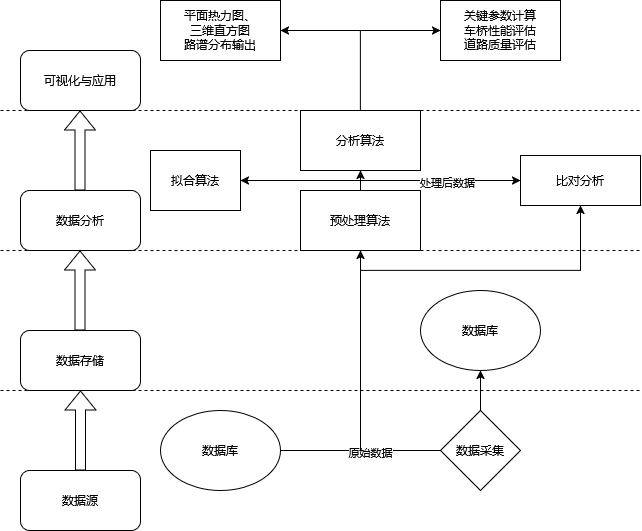

The diagram above was exported from draw.io. Its source (the exported page's mxGraphModel, read from the mxfile embedded in the PNG):
<mxGraphModel dx="1434" dy="754" grid="1" gridSize="10" guides="1" tooltips="1" connect="1" arrows="1" fold="1" page="1" pageScale="1" pageWidth="1100" pageHeight="850" background="none" math="0" shadow="0">
  <root>
    <mxCell id="0" />
    <mxCell id="1" parent="0" />
    <mxCell id="17472293e6e8944d-29" value="比对分析" style="whiteSpace=wrap;html=1;rounded=0;shadow=0;comic=0;labelBackgroundColor=none;strokeWidth=1;fontFamily=Verdana;fontSize=12;align=center;" parent="1" vertex="1">
      <mxGeometry x="560" y="365" width="120" height="50" as="geometry" />
    </mxCell>
    <mxCell id="xE4zOD7_8p4L4unnxgEL-45" style="edgeStyle=orthogonalEdgeStyle;rounded=0;orthogonalLoop=1;jettySize=auto;html=1;exitX=0.5;exitY=0;exitDx=0;exitDy=0;entryX=0.5;entryY=1;entryDx=0;entryDy=0;" edge="1" parent="1" source="xE4zOD7_8p4L4unnxgEL-1" target="xE4zOD7_8p4L4unnxgEL-19">
      <mxGeometry relative="1" as="geometry" />
    </mxCell>
    <mxCell id="xE4zOD7_8p4L4unnxgEL-1" value="预处理算法" style="rounded=0;whiteSpace=wrap;html=1;" vertex="1" parent="1">
      <mxGeometry x="340" y="400" width="120" height="60" as="geometry" />
    </mxCell>
    <mxCell id="xE4zOD7_8p4L4unnxgEL-19" value="分析算法" style="rounded=0;whiteSpace=wrap;html=1;" vertex="1" parent="1">
      <mxGeometry x="340" y="320" width="120" height="60" as="geometry" />
    </mxCell>
    <mxCell id="xE4zOD7_8p4L4unnxgEL-24" value="" style="endArrow=none;dashed=1;html=1;rounded=0;" edge="1" parent="1">
      <mxGeometry width="50" height="50" relative="1" as="geometry">
        <mxPoint x="40" y="600" as="sourcePoint" />
        <mxPoint x="680" y="600" as="targetPoint" />
      </mxGeometry>
    </mxCell>
    <mxCell id="xE4zOD7_8p4L4unnxgEL-25" value="数据库" style="ellipse;whiteSpace=wrap;html=1;" vertex="1" parent="1">
      <mxGeometry x="200" y="620" width="120" height="80" as="geometry" />
    </mxCell>
    <mxCell id="xE4zOD7_8p4L4unnxgEL-43" style="edgeStyle=orthogonalEdgeStyle;rounded=0;orthogonalLoop=1;jettySize=auto;html=1;exitX=0.5;exitY=0;exitDx=0;exitDy=0;entryX=0.5;entryY=1;entryDx=0;entryDy=0;" edge="1" parent="1" source="xE4zOD7_8p4L4unnxgEL-26" target="xE4zOD7_8p4L4unnxgEL-42">
      <mxGeometry relative="1" as="geometry" />
    </mxCell>
    <mxCell id="xE4zOD7_8p4L4unnxgEL-26" value="数据采集" style="rhombus;whiteSpace=wrap;html=1;" vertex="1" parent="1">
      <mxGeometry x="480" y="620" width="80" height="80" as="geometry" />
    </mxCell>
    <mxCell id="xE4zOD7_8p4L4unnxgEL-27" value="" style="endArrow=none;html=1;rounded=0;exitX=1;exitY=0.5;exitDx=0;exitDy=0;entryX=0;entryY=0.5;entryDx=0;entryDy=0;" edge="1" parent="1" source="xE4zOD7_8p4L4unnxgEL-25" target="xE4zOD7_8p4L4unnxgEL-26">
      <mxGeometry width="50" height="50" relative="1" as="geometry">
        <mxPoint x="510" y="550" as="sourcePoint" />
        <mxPoint x="550" y="700" as="targetPoint" />
        <Array as="points">
          <mxPoint x="400" y="660" />
        </Array>
      </mxGeometry>
    </mxCell>
    <mxCell id="xE4zOD7_8p4L4unnxgEL-52" value="原始数据" style="edgeLabel;html=1;align=center;verticalAlign=middle;resizable=0;points=[];" vertex="1" connectable="0" parent="xE4zOD7_8p4L4unnxgEL-27">
      <mxGeometry x="0.1125" y="-2" relative="1" as="geometry">
        <mxPoint as="offset" />
      </mxGeometry>
    </mxCell>
    <mxCell id="xE4zOD7_8p4L4unnxgEL-30" value="" style="shape=flexArrow;endArrow=classic;html=1;rounded=0;" edge="1" parent="1">
      <mxGeometry width="50" height="50" relative="1" as="geometry">
        <mxPoint x="120" y="680" as="sourcePoint" />
        <mxPoint x="120" y="600" as="targetPoint" />
      </mxGeometry>
    </mxCell>
    <mxCell id="xE4zOD7_8p4L4unnxgEL-31" value="数据源" style="rounded=1;whiteSpace=wrap;html=1;" vertex="1" parent="1">
      <mxGeometry x="60" y="680" width="120" height="60" as="geometry" />
    </mxCell>
    <mxCell id="xE4zOD7_8p4L4unnxgEL-32" value="数据存储" style="rounded=1;whiteSpace=wrap;html=1;" vertex="1" parent="1">
      <mxGeometry x="60" y="540" width="120" height="60" as="geometry" />
    </mxCell>
    <mxCell id="xE4zOD7_8p4L4unnxgEL-34" value="数据分析" style="rounded=1;whiteSpace=wrap;html=1;" vertex="1" parent="1">
      <mxGeometry x="60" y="400" width="120" height="60" as="geometry" />
    </mxCell>
    <mxCell id="xE4zOD7_8p4L4unnxgEL-36" value="" style="shape=flexArrow;endArrow=classic;html=1;rounded=0;" edge="1" parent="1">
      <mxGeometry width="50" height="50" relative="1" as="geometry">
        <mxPoint x="119.5" y="540" as="sourcePoint" />
        <mxPoint x="119.5" y="460" as="targetPoint" />
      </mxGeometry>
    </mxCell>
    <mxCell id="xE4zOD7_8p4L4unnxgEL-38" value="" style="endArrow=none;dashed=1;html=1;rounded=0;" edge="1" parent="1">
      <mxGeometry width="50" height="50" relative="1" as="geometry">
        <mxPoint x="40" y="460" as="sourcePoint" />
        <mxPoint x="680" y="460" as="targetPoint" />
      </mxGeometry>
    </mxCell>
    <mxCell id="xE4zOD7_8p4L4unnxgEL-39" value="" style="shape=flexArrow;endArrow=classic;html=1;rounded=0;" edge="1" parent="1">
      <mxGeometry width="50" height="50" relative="1" as="geometry">
        <mxPoint x="119.5" y="400" as="sourcePoint" />
        <mxPoint x="119.5" y="320" as="targetPoint" />
      </mxGeometry>
    </mxCell>
    <mxCell id="xE4zOD7_8p4L4unnxgEL-40" value="" style="endArrow=none;dashed=1;html=1;rounded=0;" edge="1" parent="1">
      <mxGeometry width="50" height="50" relative="1" as="geometry">
        <mxPoint x="40" y="320" as="sourcePoint" />
        <mxPoint x="680" y="320" as="targetPoint" />
      </mxGeometry>
    </mxCell>
    <mxCell id="xE4zOD7_8p4L4unnxgEL-41" value="可视化与应用" style="rounded=1;whiteSpace=wrap;html=1;" vertex="1" parent="1">
      <mxGeometry x="60" y="260" width="120" height="60" as="geometry" />
    </mxCell>
    <mxCell id="xE4zOD7_8p4L4unnxgEL-42" value="数据库" style="ellipse;whiteSpace=wrap;html=1;" vertex="1" parent="1">
      <mxGeometry x="460" y="500" width="120" height="80" as="geometry" />
    </mxCell>
    <mxCell id="xE4zOD7_8p4L4unnxgEL-44" value="" style="endArrow=classic;html=1;rounded=0;entryX=0.5;entryY=1;entryDx=0;entryDy=0;" edge="1" parent="1" target="xE4zOD7_8p4L4unnxgEL-1">
      <mxGeometry width="50" height="50" relative="1" as="geometry">
        <mxPoint x="400" y="660" as="sourcePoint" />
        <mxPoint x="450" y="610" as="targetPoint" />
      </mxGeometry>
    </mxCell>
    <mxCell id="xE4zOD7_8p4L4unnxgEL-47" value="" style="endArrow=classic;html=1;rounded=0;entryX=0;entryY=0.5;entryDx=0;entryDy=0;" edge="1" parent="1" target="17472293e6e8944d-29">
      <mxGeometry width="50" height="50" relative="1" as="geometry">
        <mxPoint x="400" y="390" as="sourcePoint" />
        <mxPoint x="450" y="340" as="targetPoint" />
      </mxGeometry>
    </mxCell>
    <mxCell id="xE4zOD7_8p4L4unnxgEL-53" value="处理后数据" style="edgeLabel;html=1;align=center;verticalAlign=middle;resizable=0;points=[];" vertex="1" connectable="0" parent="xE4zOD7_8p4L4unnxgEL-47">
      <mxGeometry x="0.075" y="-2" relative="1" as="geometry">
        <mxPoint as="offset" />
      </mxGeometry>
    </mxCell>
    <mxCell id="xE4zOD7_8p4L4unnxgEL-50" value="" style="endArrow=classic;html=1;rounded=0;entryX=0.5;entryY=1;entryDx=0;entryDy=0;" edge="1" parent="1" target="17472293e6e8944d-29">
      <mxGeometry width="50" height="50" relative="1" as="geometry">
        <mxPoint x="400" y="480" as="sourcePoint" />
        <mxPoint x="450" y="430" as="targetPoint" />
        <Array as="points">
          <mxPoint x="620" y="480" />
        </Array>
      </mxGeometry>
    </mxCell>
    <mxCell id="xE4zOD7_8p4L4unnxgEL-54" value="" style="endArrow=classic;html=1;rounded=0;" edge="1" parent="1">
      <mxGeometry width="50" height="50" relative="1" as="geometry">
        <mxPoint x="400" y="390" as="sourcePoint" />
        <mxPoint x="280" y="390" as="targetPoint" />
      </mxGeometry>
    </mxCell>
    <mxCell id="xE4zOD7_8p4L4unnxgEL-55" value="拟合算法" style="rounded=0;whiteSpace=wrap;html=1;" vertex="1" parent="1">
      <mxGeometry x="190" y="360" width="90" height="60" as="geometry" />
    </mxCell>
    <mxCell id="xE4zOD7_8p4L4unnxgEL-56" value="" style="endArrow=classic;html=1;rounded=0;" edge="1" parent="1">
      <mxGeometry width="50" height="50" relative="1" as="geometry">
        <mxPoint x="400" y="320" as="sourcePoint" />
        <mxPoint x="320" y="240" as="targetPoint" />
        <Array as="points">
          <mxPoint x="400" y="240" />
        </Array>
      </mxGeometry>
    </mxCell>
    <mxCell id="xE4zOD7_8p4L4unnxgEL-57" value="" style="endArrow=classic;html=1;rounded=0;" edge="1" parent="1">
      <mxGeometry width="50" height="50" relative="1" as="geometry">
        <mxPoint x="400" y="240" as="sourcePoint" />
        <mxPoint x="480" y="240" as="targetPoint" />
      </mxGeometry>
    </mxCell>
    <mxCell id="xE4zOD7_8p4L4unnxgEL-58" value="&lt;div&gt;平面热力图、&lt;/div&gt;&lt;div&gt;三维直方图&lt;/div&gt;&lt;div&gt;路谱分布输出&lt;/div&gt;" style="rounded=0;whiteSpace=wrap;html=1;" vertex="1" parent="1">
      <mxGeometry x="200" y="210" width="120" height="60" as="geometry" />
    </mxCell>
    <mxCell id="xE4zOD7_8p4L4unnxgEL-59" value="&lt;div&gt;关键参数计算&lt;/div&gt;&lt;div&gt;车桥性能评估&lt;/div&gt;&lt;div&gt;道路质量评估&lt;/div&gt;" style="rounded=0;whiteSpace=wrap;html=1;" vertex="1" parent="1">
      <mxGeometry x="480" y="210" width="120" height="60" as="geometry" />
    </mxCell>
  </root>
</mxGraphModel>